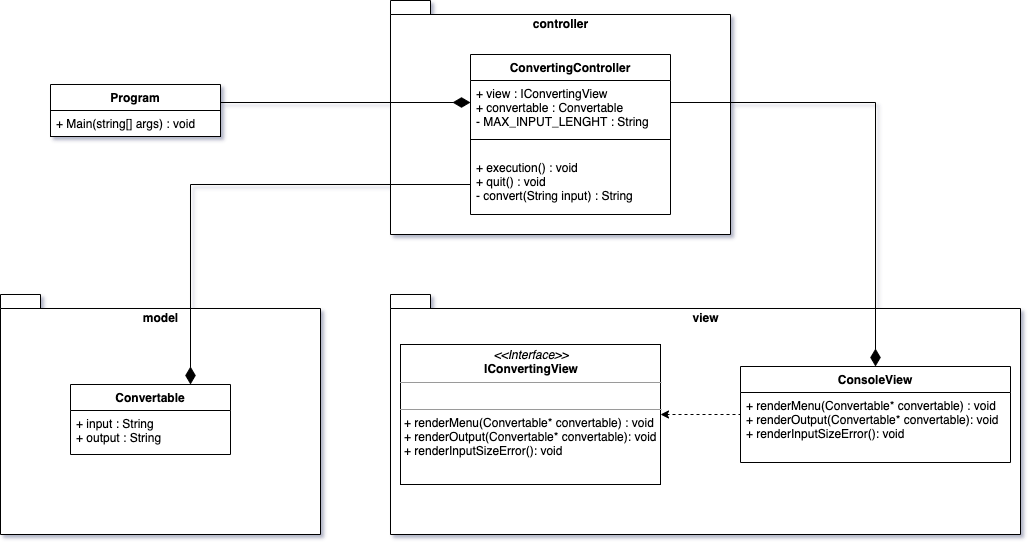

The diagram above was exported from draw.io. Its source (the exported page's mxGraphModel, read from the mxfile embedded in the PNG):
<mxGraphModel dx="903" dy="533" grid="1" gridSize="10" guides="1" tooltips="1" connect="1" arrows="1" fold="1" page="1" pageScale="1" pageWidth="827" pageHeight="1169" math="0" shadow="0">
  <root>
    <mxCell id="0" />
    <mxCell id="1" parent="0" />
    <mxCell id="IYIs9gNq4kozGXXs4mrz-1" value="Program" style="swimlane;fontStyle=1;align=center;verticalAlign=top;childLayout=stackLayout;horizontal=1;startSize=26;horizontalStack=0;resizeParent=1;resizeParentMax=0;resizeLast=0;collapsible=1;marginBottom=0;" vertex="1" parent="1">
      <mxGeometry x="100" y="120" width="170" height="52" as="geometry" />
    </mxCell>
    <mxCell id="IYIs9gNq4kozGXXs4mrz-4" value="+ Main(string[] args) : void" style="text;align=left;verticalAlign=top;spacingLeft=4;spacingRight=4;overflow=hidden;rotatable=0;points=[[0,0.5],[1,0.5]];portConstraint=eastwest;fillColor=#ffffff;strokeColor=#000000;" vertex="1" parent="IYIs9gNq4kozGXXs4mrz-1">
      <mxGeometry y="26" width="170" height="26" as="geometry" />
    </mxCell>
    <mxCell id="IYIs9gNq4kozGXXs4mrz-5" value="&lt;span&gt;model&lt;/span&gt;" style="shape=folder;fontStyle=1;spacingTop=10;tabWidth=40;tabHeight=14;tabPosition=left;html=1;verticalAlign=top;align=center;" vertex="1" parent="1">
      <mxGeometry x="50" y="330" width="320" height="240" as="geometry" />
    </mxCell>
    <mxCell id="IYIs9gNq4kozGXXs4mrz-6" value="view" style="shape=folder;fontStyle=1;spacingTop=10;tabWidth=40;tabHeight=14;tabPosition=left;html=1;align=center;verticalAlign=top;" vertex="1" parent="1">
      <mxGeometry x="440" y="330" width="630" height="240" as="geometry" />
    </mxCell>
    <mxCell id="IYIs9gNq4kozGXXs4mrz-7" value="controller" style="shape=folder;fontStyle=1;spacingTop=10;tabWidth=40;tabHeight=14;tabPosition=left;html=1;align=center;verticalAlign=top;" vertex="1" parent="1">
      <mxGeometry x="440" y="36" width="340" height="234" as="geometry" />
    </mxCell>
    <mxCell id="IYIs9gNq4kozGXXs4mrz-8" value="Convertable" style="swimlane;fontStyle=1;align=center;verticalAlign=top;childLayout=stackLayout;horizontal=1;startSize=26;horizontalStack=0;resizeParent=1;resizeParentMax=0;resizeLast=0;collapsible=1;marginBottom=0;" vertex="1" parent="1">
      <mxGeometry x="120" y="420" width="160" height="70" as="geometry" />
    </mxCell>
    <mxCell id="IYIs9gNq4kozGXXs4mrz-9" value="+ input : String&#10;+ output : String" style="text;strokeColor=none;fillColor=none;align=left;verticalAlign=top;spacingLeft=4;spacingRight=4;overflow=hidden;rotatable=0;points=[[0,0.5],[1,0.5]];portConstraint=eastwest;" vertex="1" parent="IYIs9gNq4kozGXXs4mrz-8">
      <mxGeometry y="26" width="160" height="44" as="geometry" />
    </mxCell>
    <mxCell id="IYIs9gNq4kozGXXs4mrz-12" value="ConsoleView" style="swimlane;fontStyle=1;align=center;verticalAlign=top;childLayout=stackLayout;horizontal=1;startSize=26;horizontalStack=0;resizeParent=1;resizeParentMax=0;resizeLast=0;collapsible=1;marginBottom=0;" vertex="1" parent="1">
      <mxGeometry x="790" y="402" width="270" height="96" as="geometry" />
    </mxCell>
    <mxCell id="IYIs9gNq4kozGXXs4mrz-15" value="+ renderMenu(Convertable* convertable) : void&#10;+ renderOutput(Convertable* convertable): void&#10;+ renderInputSizeError(): void" style="text;strokeColor=none;fillColor=none;align=left;verticalAlign=top;spacingLeft=4;spacingRight=4;overflow=hidden;rotatable=0;points=[[0,0.5],[1,0.5]];portConstraint=eastwest;" vertex="1" parent="IYIs9gNq4kozGXXs4mrz-12">
      <mxGeometry y="26" width="270" height="70" as="geometry" />
    </mxCell>
    <mxCell id="IYIs9gNq4kozGXXs4mrz-16" value="ConvertingController" style="swimlane;fontStyle=1;align=center;verticalAlign=top;childLayout=stackLayout;horizontal=1;startSize=26;horizontalStack=0;resizeParent=1;resizeParentMax=0;resizeLast=0;collapsible=1;marginBottom=0;" vertex="1" parent="1">
      <mxGeometry x="520" y="90" width="200" height="160" as="geometry" />
    </mxCell>
    <mxCell id="IYIs9gNq4kozGXXs4mrz-17" value="+ view : IConvertingView&#10;+ convertable : Convertable&#10;- MAX_INPUT_LENGHT : String" style="text;strokeColor=none;fillColor=none;align=left;verticalAlign=top;spacingLeft=4;spacingRight=4;overflow=hidden;rotatable=0;points=[[0,0.5],[1,0.5]];portConstraint=eastwest;" vertex="1" parent="IYIs9gNq4kozGXXs4mrz-16">
      <mxGeometry y="26" width="200" height="44" as="geometry" />
    </mxCell>
    <mxCell id="IYIs9gNq4kozGXXs4mrz-18" value="" style="line;strokeWidth=1;fillColor=none;align=left;verticalAlign=middle;spacingTop=-1;spacingLeft=3;spacingRight=3;rotatable=0;labelPosition=right;points=[];portConstraint=eastwest;" vertex="1" parent="IYIs9gNq4kozGXXs4mrz-16">
      <mxGeometry y="70" width="200" height="30" as="geometry" />
    </mxCell>
    <mxCell id="IYIs9gNq4kozGXXs4mrz-19" value="+ execution() : void&#10;+ quit() : void&#10;- convert(String input) : String " style="text;strokeColor=none;fillColor=none;align=left;verticalAlign=top;spacingLeft=4;spacingRight=4;overflow=hidden;rotatable=0;points=[[0,0.5],[1,0.5]];portConstraint=eastwest;" vertex="1" parent="IYIs9gNq4kozGXXs4mrz-16">
      <mxGeometry y="100" width="200" height="60" as="geometry" />
    </mxCell>
    <mxCell id="IYIs9gNq4kozGXXs4mrz-20" value="&lt;p style=&quot;margin: 0px ; margin-top: 4px ; text-align: center&quot;&gt;&lt;i&gt;&amp;lt;&amp;lt;Interface&amp;gt;&amp;gt;&lt;/i&gt;&lt;br&gt;&lt;b&gt;IConvertingView&lt;/b&gt;&lt;/p&gt;&lt;hr size=&quot;1&quot;&gt;&lt;p style=&quot;margin: 0px ; margin-left: 4px&quot;&gt;&lt;br&gt;&lt;/p&gt;&lt;hr size=&quot;1&quot;&gt;&lt;p style=&quot;margin: 0px ; margin-left: 4px&quot;&gt;+ renderMenu(Convertable* convertable) : void&lt;br style=&quot;padding: 0px ; margin: 0px&quot;&gt;+ renderOutput(Convertable* convertable): void&lt;br&gt;&lt;/p&gt;&lt;p style=&quot;margin: 0px ; margin-left: 4px&quot;&gt;+ renderInputSizeError(): void&lt;/p&gt;" style="verticalAlign=top;align=left;overflow=fill;fontSize=12;fontFamily=Helvetica;html=1;" vertex="1" parent="1">
      <mxGeometry x="450" y="380" width="260" height="140" as="geometry" />
    </mxCell>
    <mxCell id="IYIs9gNq4kozGXXs4mrz-22" style="edgeStyle=orthogonalEdgeStyle;rounded=0;orthogonalLoop=1;jettySize=auto;html=1;exitX=0;exitY=0.5;exitDx=0;exitDy=0;entryX=1;entryY=0.5;entryDx=0;entryDy=0;dashed=1;" edge="1" parent="1" source="IYIs9gNq4kozGXXs4mrz-15" target="IYIs9gNq4kozGXXs4mrz-20">
      <mxGeometry relative="1" as="geometry">
        <Array as="points">
          <mxPoint x="790" y="450" />
        </Array>
      </mxGeometry>
    </mxCell>
    <mxCell id="IYIs9gNq4kozGXXs4mrz-23" style="edgeStyle=orthogonalEdgeStyle;rounded=0;orthogonalLoop=1;jettySize=auto;html=1;exitX=1;exitY=0.5;exitDx=0;exitDy=0;entryX=0.5;entryY=0;entryDx=0;entryDy=0;endArrow=diamondThin;endFill=1;endSize=15;" edge="1" parent="1" source="IYIs9gNq4kozGXXs4mrz-17" target="IYIs9gNq4kozGXXs4mrz-12">
      <mxGeometry relative="1" as="geometry" />
    </mxCell>
    <mxCell id="IYIs9gNq4kozGXXs4mrz-24" style="edgeStyle=orthogonalEdgeStyle;rounded=0;orthogonalLoop=1;jettySize=auto;html=1;exitX=0;exitY=0.5;exitDx=0;exitDy=0;entryX=0.75;entryY=0;entryDx=0;entryDy=0;endArrow=diamondThin;endFill=1;endSize=15;" edge="1" parent="1" source="IYIs9gNq4kozGXXs4mrz-19" target="IYIs9gNq4kozGXXs4mrz-8">
      <mxGeometry relative="1" as="geometry" />
    </mxCell>
    <mxCell id="IYIs9gNq4kozGXXs4mrz-25" style="edgeStyle=orthogonalEdgeStyle;rounded=0;orthogonalLoop=1;jettySize=auto;html=1;exitX=1;exitY=0.25;exitDx=0;exitDy=0;entryX=0;entryY=0.5;entryDx=0;entryDy=0;endArrow=diamondThin;endFill=1;endSize=15;" edge="1" parent="1" source="IYIs9gNq4kozGXXs4mrz-1" target="IYIs9gNq4kozGXXs4mrz-17">
      <mxGeometry relative="1" as="geometry">
        <Array as="points">
          <mxPoint x="270" y="138" />
        </Array>
      </mxGeometry>
    </mxCell>
  </root>
</mxGraphModel>